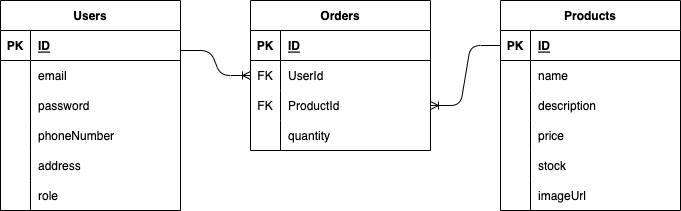

The diagram above was exported from draw.io. Its source (the exported page's mxGraphModel, read from the mxfile embedded in the PNG):
<mxGraphModel dx="810" dy="423" grid="1" gridSize="10" guides="1" tooltips="1" connect="1" arrows="1" fold="1" page="1" pageScale="1" pageWidth="850" pageHeight="1100" math="0" shadow="0">
  <root>
    <mxCell id="0" />
    <mxCell id="1" parent="0" />
    <mxCell id="2" value="Users" style="shape=table;startSize=30;container=1;collapsible=1;childLayout=tableLayout;fixedRows=1;rowLines=0;fontStyle=1;align=center;resizeLast=1;" vertex="1" parent="1">
      <mxGeometry x="60" y="50" width="180" height="210" as="geometry" />
    </mxCell>
    <mxCell id="3" value="" style="shape=tableRow;horizontal=0;startSize=0;swimlaneHead=0;swimlaneBody=0;fillColor=none;collapsible=0;dropTarget=0;points=[[0,0.5],[1,0.5]];portConstraint=eastwest;top=0;left=0;right=0;bottom=1;" vertex="1" parent="2">
      <mxGeometry y="30" width="180" height="30" as="geometry" />
    </mxCell>
    <mxCell id="4" value="PK" style="shape=partialRectangle;connectable=0;fillColor=none;top=0;left=0;bottom=0;right=0;fontStyle=1;overflow=hidden;" vertex="1" parent="3">
      <mxGeometry width="30" height="30" as="geometry">
        <mxRectangle width="30" height="30" as="alternateBounds" />
      </mxGeometry>
    </mxCell>
    <mxCell id="5" value="ID" style="shape=partialRectangle;connectable=0;fillColor=none;top=0;left=0;bottom=0;right=0;align=left;spacingLeft=6;fontStyle=5;overflow=hidden;" vertex="1" parent="3">
      <mxGeometry x="30" width="150" height="30" as="geometry">
        <mxRectangle width="150" height="30" as="alternateBounds" />
      </mxGeometry>
    </mxCell>
    <mxCell id="6" value="" style="shape=tableRow;horizontal=0;startSize=0;swimlaneHead=0;swimlaneBody=0;fillColor=none;collapsible=0;dropTarget=0;points=[[0,0.5],[1,0.5]];portConstraint=eastwest;top=0;left=0;right=0;bottom=0;" vertex="1" parent="2">
      <mxGeometry y="60" width="180" height="30" as="geometry" />
    </mxCell>
    <mxCell id="7" value="" style="shape=partialRectangle;connectable=0;fillColor=none;top=0;left=0;bottom=0;right=0;editable=1;overflow=hidden;" vertex="1" parent="6">
      <mxGeometry width="30" height="30" as="geometry">
        <mxRectangle width="30" height="30" as="alternateBounds" />
      </mxGeometry>
    </mxCell>
    <mxCell id="8" value="email" style="shape=partialRectangle;connectable=0;fillColor=none;top=0;left=0;bottom=0;right=0;align=left;spacingLeft=6;overflow=hidden;" vertex="1" parent="6">
      <mxGeometry x="30" width="150" height="30" as="geometry">
        <mxRectangle width="150" height="30" as="alternateBounds" />
      </mxGeometry>
    </mxCell>
    <mxCell id="9" value="" style="shape=tableRow;horizontal=0;startSize=0;swimlaneHead=0;swimlaneBody=0;fillColor=none;collapsible=0;dropTarget=0;points=[[0,0.5],[1,0.5]];portConstraint=eastwest;top=0;left=0;right=0;bottom=0;" vertex="1" parent="2">
      <mxGeometry y="90" width="180" height="30" as="geometry" />
    </mxCell>
    <mxCell id="10" value="" style="shape=partialRectangle;connectable=0;fillColor=none;top=0;left=0;bottom=0;right=0;editable=1;overflow=hidden;" vertex="1" parent="9">
      <mxGeometry width="30" height="30" as="geometry">
        <mxRectangle width="30" height="30" as="alternateBounds" />
      </mxGeometry>
    </mxCell>
    <mxCell id="11" value="password" style="shape=partialRectangle;connectable=0;fillColor=none;top=0;left=0;bottom=0;right=0;align=left;spacingLeft=6;overflow=hidden;" vertex="1" parent="9">
      <mxGeometry x="30" width="150" height="30" as="geometry">
        <mxRectangle width="150" height="30" as="alternateBounds" />
      </mxGeometry>
    </mxCell>
    <mxCell id="12" value="" style="shape=tableRow;horizontal=0;startSize=0;swimlaneHead=0;swimlaneBody=0;fillColor=none;collapsible=0;dropTarget=0;points=[[0,0.5],[1,0.5]];portConstraint=eastwest;top=0;left=0;right=0;bottom=0;" vertex="1" parent="2">
      <mxGeometry y="120" width="180" height="30" as="geometry" />
    </mxCell>
    <mxCell id="13" value="" style="shape=partialRectangle;connectable=0;fillColor=none;top=0;left=0;bottom=0;right=0;editable=1;overflow=hidden;" vertex="1" parent="12">
      <mxGeometry width="30" height="30" as="geometry">
        <mxRectangle width="30" height="30" as="alternateBounds" />
      </mxGeometry>
    </mxCell>
    <mxCell id="14" value="phoneNumber" style="shape=partialRectangle;connectable=0;fillColor=none;top=0;left=0;bottom=0;right=0;align=left;spacingLeft=6;overflow=hidden;" vertex="1" parent="12">
      <mxGeometry x="30" width="150" height="30" as="geometry">
        <mxRectangle width="150" height="30" as="alternateBounds" />
      </mxGeometry>
    </mxCell>
    <mxCell id="58" value="" style="shape=tableRow;horizontal=0;startSize=0;swimlaneHead=0;swimlaneBody=0;fillColor=none;collapsible=0;dropTarget=0;points=[[0,0.5],[1,0.5]];portConstraint=eastwest;top=0;left=0;right=0;bottom=0;" vertex="1" parent="2">
      <mxGeometry y="150" width="180" height="30" as="geometry" />
    </mxCell>
    <mxCell id="59" value="" style="shape=partialRectangle;connectable=0;fillColor=none;top=0;left=0;bottom=0;right=0;editable=1;overflow=hidden;" vertex="1" parent="58">
      <mxGeometry width="30" height="30" as="geometry">
        <mxRectangle width="30" height="30" as="alternateBounds" />
      </mxGeometry>
    </mxCell>
    <mxCell id="60" value="address" style="shape=partialRectangle;connectable=0;fillColor=none;top=0;left=0;bottom=0;right=0;align=left;spacingLeft=6;overflow=hidden;" vertex="1" parent="58">
      <mxGeometry x="30" width="150" height="30" as="geometry">
        <mxRectangle width="150" height="30" as="alternateBounds" />
      </mxGeometry>
    </mxCell>
    <mxCell id="61" value="" style="shape=tableRow;horizontal=0;startSize=0;swimlaneHead=0;swimlaneBody=0;fillColor=none;collapsible=0;dropTarget=0;points=[[0,0.5],[1,0.5]];portConstraint=eastwest;top=0;left=0;right=0;bottom=0;" vertex="1" parent="2">
      <mxGeometry y="180" width="180" height="30" as="geometry" />
    </mxCell>
    <mxCell id="62" value="" style="shape=partialRectangle;connectable=0;fillColor=none;top=0;left=0;bottom=0;right=0;editable=1;overflow=hidden;" vertex="1" parent="61">
      <mxGeometry width="30" height="30" as="geometry">
        <mxRectangle width="30" height="30" as="alternateBounds" />
      </mxGeometry>
    </mxCell>
    <mxCell id="63" value="role" style="shape=partialRectangle;connectable=0;fillColor=none;top=0;left=0;bottom=0;right=0;align=left;spacingLeft=6;overflow=hidden;" vertex="1" parent="61">
      <mxGeometry x="30" width="150" height="30" as="geometry">
        <mxRectangle width="150" height="30" as="alternateBounds" />
      </mxGeometry>
    </mxCell>
    <mxCell id="15" value="Products" style="shape=table;startSize=30;container=1;collapsible=1;childLayout=tableLayout;fixedRows=1;rowLines=0;fontStyle=1;align=center;resizeLast=1;" vertex="1" parent="1">
      <mxGeometry x="560" y="50" width="180" height="210" as="geometry" />
    </mxCell>
    <mxCell id="16" value="" style="shape=tableRow;horizontal=0;startSize=0;swimlaneHead=0;swimlaneBody=0;fillColor=none;collapsible=0;dropTarget=0;points=[[0,0.5],[1,0.5]];portConstraint=eastwest;top=0;left=0;right=0;bottom=1;" vertex="1" parent="15">
      <mxGeometry y="30" width="180" height="30" as="geometry" />
    </mxCell>
    <mxCell id="17" value="PK" style="shape=partialRectangle;connectable=0;fillColor=none;top=0;left=0;bottom=0;right=0;fontStyle=1;overflow=hidden;" vertex="1" parent="16">
      <mxGeometry width="30" height="30" as="geometry">
        <mxRectangle width="30" height="30" as="alternateBounds" />
      </mxGeometry>
    </mxCell>
    <mxCell id="18" value="ID" style="shape=partialRectangle;connectable=0;fillColor=none;top=0;left=0;bottom=0;right=0;align=left;spacingLeft=6;fontStyle=5;overflow=hidden;" vertex="1" parent="16">
      <mxGeometry x="30" width="150" height="30" as="geometry">
        <mxRectangle width="150" height="30" as="alternateBounds" />
      </mxGeometry>
    </mxCell>
    <mxCell id="19" value="" style="shape=tableRow;horizontal=0;startSize=0;swimlaneHead=0;swimlaneBody=0;fillColor=none;collapsible=0;dropTarget=0;points=[[0,0.5],[1,0.5]];portConstraint=eastwest;top=0;left=0;right=0;bottom=0;" vertex="1" parent="15">
      <mxGeometry y="60" width="180" height="30" as="geometry" />
    </mxCell>
    <mxCell id="20" value="" style="shape=partialRectangle;connectable=0;fillColor=none;top=0;left=0;bottom=0;right=0;editable=1;overflow=hidden;" vertex="1" parent="19">
      <mxGeometry width="30" height="30" as="geometry">
        <mxRectangle width="30" height="30" as="alternateBounds" />
      </mxGeometry>
    </mxCell>
    <mxCell id="21" value="name" style="shape=partialRectangle;connectable=0;fillColor=none;top=0;left=0;bottom=0;right=0;align=left;spacingLeft=6;overflow=hidden;" vertex="1" parent="19">
      <mxGeometry x="30" width="150" height="30" as="geometry">
        <mxRectangle width="150" height="30" as="alternateBounds" />
      </mxGeometry>
    </mxCell>
    <mxCell id="22" value="" style="shape=tableRow;horizontal=0;startSize=0;swimlaneHead=0;swimlaneBody=0;fillColor=none;collapsible=0;dropTarget=0;points=[[0,0.5],[1,0.5]];portConstraint=eastwest;top=0;left=0;right=0;bottom=0;" vertex="1" parent="15">
      <mxGeometry y="90" width="180" height="30" as="geometry" />
    </mxCell>
    <mxCell id="23" value="" style="shape=partialRectangle;connectable=0;fillColor=none;top=0;left=0;bottom=0;right=0;editable=1;overflow=hidden;" vertex="1" parent="22">
      <mxGeometry width="30" height="30" as="geometry">
        <mxRectangle width="30" height="30" as="alternateBounds" />
      </mxGeometry>
    </mxCell>
    <mxCell id="24" value="description" style="shape=partialRectangle;connectable=0;fillColor=none;top=0;left=0;bottom=0;right=0;align=left;spacingLeft=6;overflow=hidden;" vertex="1" parent="22">
      <mxGeometry x="30" width="150" height="30" as="geometry">
        <mxRectangle width="150" height="30" as="alternateBounds" />
      </mxGeometry>
    </mxCell>
    <mxCell id="25" value="" style="shape=tableRow;horizontal=0;startSize=0;swimlaneHead=0;swimlaneBody=0;fillColor=none;collapsible=0;dropTarget=0;points=[[0,0.5],[1,0.5]];portConstraint=eastwest;top=0;left=0;right=0;bottom=0;" vertex="1" parent="15">
      <mxGeometry y="120" width="180" height="30" as="geometry" />
    </mxCell>
    <mxCell id="26" value="" style="shape=partialRectangle;connectable=0;fillColor=none;top=0;left=0;bottom=0;right=0;editable=1;overflow=hidden;" vertex="1" parent="25">
      <mxGeometry width="30" height="30" as="geometry">
        <mxRectangle width="30" height="30" as="alternateBounds" />
      </mxGeometry>
    </mxCell>
    <mxCell id="27" value="price" style="shape=partialRectangle;connectable=0;fillColor=none;top=0;left=0;bottom=0;right=0;align=left;spacingLeft=6;overflow=hidden;" vertex="1" parent="25">
      <mxGeometry x="30" width="150" height="30" as="geometry">
        <mxRectangle width="150" height="30" as="alternateBounds" />
      </mxGeometry>
    </mxCell>
    <mxCell id="37" value="" style="shape=tableRow;horizontal=0;startSize=0;swimlaneHead=0;swimlaneBody=0;fillColor=none;collapsible=0;dropTarget=0;points=[[0,0.5],[1,0.5]];portConstraint=eastwest;top=0;left=0;right=0;bottom=0;" vertex="1" parent="15">
      <mxGeometry y="150" width="180" height="30" as="geometry" />
    </mxCell>
    <mxCell id="38" value="" style="shape=partialRectangle;connectable=0;fillColor=none;top=0;left=0;bottom=0;right=0;editable=1;overflow=hidden;" vertex="1" parent="37">
      <mxGeometry width="30" height="30" as="geometry">
        <mxRectangle width="30" height="30" as="alternateBounds" />
      </mxGeometry>
    </mxCell>
    <mxCell id="39" value="stock" style="shape=partialRectangle;connectable=0;fillColor=none;top=0;left=0;bottom=0;right=0;align=left;spacingLeft=6;overflow=hidden;" vertex="1" parent="37">
      <mxGeometry x="30" width="150" height="30" as="geometry">
        <mxRectangle width="150" height="30" as="alternateBounds" />
      </mxGeometry>
    </mxCell>
    <mxCell id="55" value="" style="shape=tableRow;horizontal=0;startSize=0;swimlaneHead=0;swimlaneBody=0;fillColor=none;collapsible=0;dropTarget=0;points=[[0,0.5],[1,0.5]];portConstraint=eastwest;top=0;left=0;right=0;bottom=0;" vertex="1" parent="15">
      <mxGeometry y="180" width="180" height="30" as="geometry" />
    </mxCell>
    <mxCell id="56" value="" style="shape=partialRectangle;connectable=0;fillColor=none;top=0;left=0;bottom=0;right=0;editable=1;overflow=hidden;" vertex="1" parent="55">
      <mxGeometry width="30" height="30" as="geometry">
        <mxRectangle width="30" height="30" as="alternateBounds" />
      </mxGeometry>
    </mxCell>
    <mxCell id="57" value="imageUrl" style="shape=partialRectangle;connectable=0;fillColor=none;top=0;left=0;bottom=0;right=0;align=left;spacingLeft=6;overflow=hidden;" vertex="1" parent="55">
      <mxGeometry x="30" width="150" height="30" as="geometry">
        <mxRectangle width="150" height="30" as="alternateBounds" />
      </mxGeometry>
    </mxCell>
    <mxCell id="40" value="Orders" style="shape=table;startSize=30;container=1;collapsible=1;childLayout=tableLayout;fixedRows=1;rowLines=0;fontStyle=1;align=center;resizeLast=1;" vertex="1" parent="1">
      <mxGeometry x="310" y="50" width="180" height="150" as="geometry" />
    </mxCell>
    <mxCell id="41" value="" style="shape=tableRow;horizontal=0;startSize=0;swimlaneHead=0;swimlaneBody=0;fillColor=none;collapsible=0;dropTarget=0;points=[[0,0.5],[1,0.5]];portConstraint=eastwest;top=0;left=0;right=0;bottom=1;" vertex="1" parent="40">
      <mxGeometry y="30" width="180" height="30" as="geometry" />
    </mxCell>
    <mxCell id="42" value="PK" style="shape=partialRectangle;connectable=0;fillColor=none;top=0;left=0;bottom=0;right=0;fontStyle=1;overflow=hidden;" vertex="1" parent="41">
      <mxGeometry width="30" height="30" as="geometry">
        <mxRectangle width="30" height="30" as="alternateBounds" />
      </mxGeometry>
    </mxCell>
    <mxCell id="43" value="ID" style="shape=partialRectangle;connectable=0;fillColor=none;top=0;left=0;bottom=0;right=0;align=left;spacingLeft=6;fontStyle=5;overflow=hidden;" vertex="1" parent="41">
      <mxGeometry x="30" width="150" height="30" as="geometry">
        <mxRectangle width="150" height="30" as="alternateBounds" />
      </mxGeometry>
    </mxCell>
    <mxCell id="44" value="" style="shape=tableRow;horizontal=0;startSize=0;swimlaneHead=0;swimlaneBody=0;fillColor=none;collapsible=0;dropTarget=0;points=[[0,0.5],[1,0.5]];portConstraint=eastwest;top=0;left=0;right=0;bottom=0;" vertex="1" parent="40">
      <mxGeometry y="60" width="180" height="30" as="geometry" />
    </mxCell>
    <mxCell id="45" value="FK" style="shape=partialRectangle;connectable=0;fillColor=none;top=0;left=0;bottom=0;right=0;editable=1;overflow=hidden;" vertex="1" parent="44">
      <mxGeometry width="30" height="30" as="geometry">
        <mxRectangle width="30" height="30" as="alternateBounds" />
      </mxGeometry>
    </mxCell>
    <mxCell id="46" value="UserId" style="shape=partialRectangle;connectable=0;fillColor=none;top=0;left=0;bottom=0;right=0;align=left;spacingLeft=6;overflow=hidden;" vertex="1" parent="44">
      <mxGeometry x="30" width="150" height="30" as="geometry">
        <mxRectangle width="150" height="30" as="alternateBounds" />
      </mxGeometry>
    </mxCell>
    <mxCell id="47" value="" style="shape=tableRow;horizontal=0;startSize=0;swimlaneHead=0;swimlaneBody=0;fillColor=none;collapsible=0;dropTarget=0;points=[[0,0.5],[1,0.5]];portConstraint=eastwest;top=0;left=0;right=0;bottom=0;" vertex="1" parent="40">
      <mxGeometry y="90" width="180" height="30" as="geometry" />
    </mxCell>
    <mxCell id="48" value="FK" style="shape=partialRectangle;connectable=0;fillColor=none;top=0;left=0;bottom=0;right=0;editable=1;overflow=hidden;" vertex="1" parent="47">
      <mxGeometry width="30" height="30" as="geometry">
        <mxRectangle width="30" height="30" as="alternateBounds" />
      </mxGeometry>
    </mxCell>
    <mxCell id="49" value="ProductId" style="shape=partialRectangle;connectable=0;fillColor=none;top=0;left=0;bottom=0;right=0;align=left;spacingLeft=6;overflow=hidden;" vertex="1" parent="47">
      <mxGeometry x="30" width="150" height="30" as="geometry">
        <mxRectangle width="150" height="30" as="alternateBounds" />
      </mxGeometry>
    </mxCell>
    <mxCell id="50" value="" style="shape=tableRow;horizontal=0;startSize=0;swimlaneHead=0;swimlaneBody=0;fillColor=none;collapsible=0;dropTarget=0;points=[[0,0.5],[1,0.5]];portConstraint=eastwest;top=0;left=0;right=0;bottom=0;" vertex="1" parent="40">
      <mxGeometry y="120" width="180" height="30" as="geometry" />
    </mxCell>
    <mxCell id="51" value="" style="shape=partialRectangle;connectable=0;fillColor=none;top=0;left=0;bottom=0;right=0;editable=1;overflow=hidden;" vertex="1" parent="50">
      <mxGeometry width="30" height="30" as="geometry">
        <mxRectangle width="30" height="30" as="alternateBounds" />
      </mxGeometry>
    </mxCell>
    <mxCell id="52" value="quantity" style="shape=partialRectangle;connectable=0;fillColor=none;top=0;left=0;bottom=0;right=0;align=left;spacingLeft=6;overflow=hidden;" vertex="1" parent="50">
      <mxGeometry x="30" width="150" height="30" as="geometry">
        <mxRectangle width="150" height="30" as="alternateBounds" />
      </mxGeometry>
    </mxCell>
    <mxCell id="53" value="" style="edgeStyle=entityRelationEdgeStyle;fontSize=12;html=1;endArrow=ERoneToMany;" edge="1" parent="1" target="44">
      <mxGeometry width="100" height="100" relative="1" as="geometry">
        <mxPoint x="240" y="100" as="sourcePoint" />
        <mxPoint x="340" as="targetPoint" />
      </mxGeometry>
    </mxCell>
    <mxCell id="54" value="" style="edgeStyle=entityRelationEdgeStyle;fontSize=12;html=1;endArrow=ERoneToMany;" edge="1" parent="1" source="16" target="47">
      <mxGeometry width="100" height="100" relative="1" as="geometry">
        <mxPoint x="425" y="320" as="sourcePoint" />
        <mxPoint x="525" y="220" as="targetPoint" />
      </mxGeometry>
    </mxCell>
  </root>
</mxGraphModel>